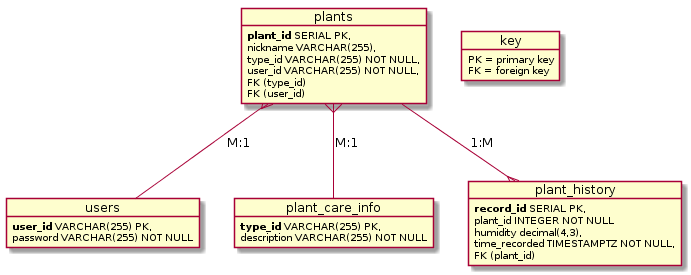

The diagram above was rendered by PlantUML. Its source (embedded in the PNG):
@startuml
object plants {
    **plant_id** SERIAL PK,
    nickname VARCHAR(255),
    type_id VARCHAR(255) NOT NULL,
    user_id VARCHAR(255) NOT NULL,
    FK (type_id)
    FK (user_id)
}

object users {
    **user_id** VARCHAR(255) PK,
    password VARCHAR(255) NOT NULL
}

object plant_care_info {
    **type_id** VARCHAR(255) PK,
    description VARCHAR(255) NOT NULL
}

object plant_history {
    **record_id** SERIAL PK,
    plant_id INTEGER NOT NULL
    humidity decimal(4,3),
    time_recorded TIMESTAMPTZ NOT NULL,
    FK (plant_id)
}

object key {
    PK = primary key
    FK = foreign key
}

plants }--  users : M:1
plants }-- plant_care_info : M:1
plants --{ plant_history : 1:M
@enduml